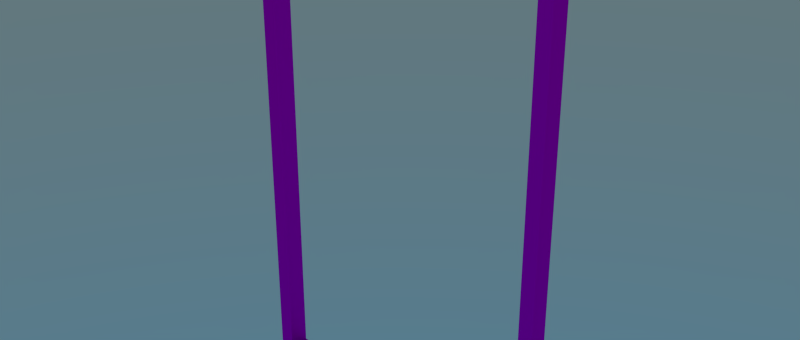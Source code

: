 # Source: mg-tuerrahmen.blend  (saved by Blender 2.76.0; exported with 4.5.12 LTS)
import bpy
from mathutils import Matrix  # noqa: F401  (used for matrix-valued properties, if any)

bpy.ops.wm.read_factory_settings(use_empty=True)
scene = bpy.context.scene
scene.name = 'Scene'

# ---- collections
col_collection_1 = bpy.data.collections.new('Collection 1'); scene.collection.children.link(col_collection_1)

# ---- images (referenced by path relative to the original .blend; pixels are not part of the script)
import os
ASSET_DIR = os.environ.get("B2B_ASSET_DIR", "")  # directory of the original .blend (textures are referenced by path, not embedded)
HERE = os.path.dirname(os.path.abspath(__file__))  # packed textures are extracted next to this script under _unpacked/

def load_image(name, relpath, width, height, colorspace="sRGB"):
    """Load a texture the original file referenced (path relative to the .blend, or extracted next to this script)."""
    p = next((c for c in (os.path.join(HERE, relpath), os.path.join(ASSET_DIR, relpath)) if relpath and os.path.exists(c)), "")
    if p:
        img = bpy.data.images.load(p, check_existing=True)
        img.name = name
    else:  # same state as the original file: an image datablock whose file is absent (Cycles renders it pink)
        img = bpy.data.images.new(name, width, height)
        img.source = "FILE"
        img.filepath = "//" + (relpath or name)
    img.colorspace_settings.name = colorspace
    return img
img_woodfine0024_l_jpg = load_image('WoodFine0024_L.jpg', 'WoodFine0024_L.jpg', 1024, 1024, 'sRGB')

# ---- materials (node trees are filled in below, after node groups)
mat_material_007 = bpy.data.materials.new('Material.007')
mat_material_007.alpha_threshold = 0.0
mat_material_007.roughness = 0.5

# ---- material node trees
mat_material_007.use_nodes = True; mat_material_007.node_tree.nodes.clear()
_N = mat_material_007.node_tree.nodes; _L = mat_material_007.node_tree.links
n0 = _N.new('ShaderNodeOutputMaterial'); n0.name = 'Material Output'; n0.location = (300, 300)
n1 = _N.new('ShaderNodeBsdfAnisotropic'); n1.name = 'Glossy BSDF'; n1.location = (102, 276)
n1.distribution = 'GGX'
n1.inputs[1].default_value = 0.5845
n2 = _N.new('ShaderNodeTexImage'); n2.name = 'Image Texture'; n2.location = (-26, 114)
n2.width = 250
n2.image = img_woodfine0024_l_jpg
_L.new(n1.outputs[0], n0.inputs[0])
_L.new(n2.outputs[0], n1.inputs[0])
n0.is_active_output = True

# ---- world
world_world = bpy.data.worlds.new('World'); scene.world = world_world
world_world.use_nodes = True; world_world.node_tree.nodes.clear()
_N = world_world.node_tree.nodes; _L = world_world.node_tree.links
n0 = _N.new('ShaderNodeOutputWorld'); n0.name = 'World Output'; n0.location = (300, 300)
n1 = _N.new('ShaderNodeBackground'); n1.name = 'Background'; n1.location = (110, 300)
n2 = _N.new('ShaderNodeTexSky'); n2.name = 'Sky Texture'; n2.location = (-90, 300)
n2.sky_type = 'HOSEK_WILKIE'
n2.sun_elevation = 1.571
_L.new(n1.outputs[0], n0.inputs[0])
_L.new(n2.outputs[0], n1.inputs[0])
n0.is_active_output = True
world_world.color = (0.05088, 0.05088, 0.05088)
world_world.use_sun_shadow = False
world_world.sun_shadow_jitter_overblur = 0.0
world_world.cycles.sampling_method = 'MANUAL'

# ---- meshes
me_plane = bpy.data.meshes.new('Plane')
me_plane.from_pydata([(-1.456, -0.7174, -0.06413), (1.392, -0.7174, -0.06413), (-1.456, 0.4263, -0.06413), (1.392, 0.4263, -0.06413), (-1.456, 0.4263, 0.06583), (-1.456, -0.7174, 0.06583), (1.392, -0.7174, 0.06583), (1.392, 0.4263, 0.06583), (-1.323, -0.7174, -0.06413), (-1.323, 0.4263, -0.06413), (-1.323, -0.7174, 0.06583), (-1.323, 0.4263, 0.06583), (1.265, -0.7174, -0.06413), (1.265, -0.7174, 0.06583), (1.265, 0.4263, -0.06413), (1.265, 0.4263, 0.06583), (1.265, -35.72, -0.06413), (1.392, -35.72, -0.06413), (1.265, -35.72, 0.06583), (1.392, -35.72, 0.06583), (-1.456, -35.72, -0.06413), (-1.456, -35.72, 0.06583), (-1.323, -35.72, -0.06413), (-1.323, -35.72, 0.06583), (-1.323, -35.07, 0.06583), (-1.323, -35.07, -0.06413), (-1.456, -35.33, 0.06583), (-1.456, -35.33, -0.06413), (1.267, -35.72, -0.06413), (1.267, -35.72, 0.06583), (1.267, -35.07, 0.06583), (1.267, -35.07, -0.06413)], [], [(12, 14, 3, 1), (13, 6, 7, 15), (2, 0, 5, 4), (9, 2, 4, 11), (24, 23, 29, 30), (1, 3, 7, 6), (1, 6, 19, 17), (14, 9, 11, 15), (5, 10, 11, 4), (0, 2, 9, 8), (3, 14, 15, 7), (8, 12, 13, 10), (10, 13, 15, 11), (8, 9, 14, 12), (16, 17, 19, 18), (20, 22, 23, 21), (6, 13, 18, 19), (13, 12, 16, 18), (24, 26, 21, 23), (27, 25, 22, 20), (12, 1, 17, 16), (26, 27, 20, 21), (5, 0, 27, 26), (0, 8, 25, 27), (10, 5, 26, 24), (8, 10, 24, 25), (31, 30, 29, 28), (23, 22, 28, 29), (22, 25, 31, 28), (25, 24, 30, 31)])
_uv = me_plane.uv_layers.new(name='UVMap')
_uv.uv.foreach_set('vector', [0.7027, 0.2847, 0.7027, 0.001001, 0.6677, 0.001001, 0.6677, 0.2847, 0.7027, 0.4276, 0.7027, 0.3939, 0.4084, 0.3939, 0.4084, 0.4276, 0.6657, 0.2847, 0.6657, 0.001001, 0.6306, 0.001001, 0.6306, 0.2847, 0.4805, 0.4653, 0.4454, 0.4653, 0.4454, 0.499, 0.4805, 0.499, 0.6665, 0.501, 0.5003, 0.501, 0.5003, 0.9991, 0.6665, 0.9991, 0.6286, 0.2847, 0.6286, 0.001001, 0.5936, 0.001001, 0.5936, 0.2847, 0.999, 0.8919, 0.999, 0.8581, 0.4084, 0.8581, 0.4084, 0.8919, 0.3694, 0.9276, 0.3694, 0.3581, 0.3343, 0.3581, 0.3343, 0.9276, 0.7027, 0.3919, 0.7027, 0.3581, 0.4084, 0.3581, 0.4084, 0.3919, 0.7397, 0.2847, 0.7397, 0.001001, 0.7047, 0.001001, 0.7047, 0.2847, 0.4434, 0.4653, 0.4084, 0.4653, 0.4084, 0.499, 0.4434, 0.499, 0.2973, 0.999, 0.8879, 0.999, 0.8879, 0.9653, 0.2973, 0.9653, 0.2953, 0.8561, 0.2953, 0.2867, 0.001001, 0.2867, 0.001001, 0.8561, 0.5916, 0.2847, 0.5916, 0.001001, 0.001001, 0.001001, 0.001001, 0.2847, 0.4805, 0.4296, 0.4454, 0.4296, 0.4454, 0.4633, 0.4805, 0.4633, 0.4434, 0.4296, 0.4084, 0.4296, 0.4084, 0.4633, 0.4434, 0.4633, 0.4064, 0.3581, 0.3714, 0.3581, 0.3714, 0.9276, 0.4064, 0.9276, 0.8879, 0.9633, 0.8879, 0.9296, 0.2973, 0.9296, 0.2973, 0.9633, 0.9249, 0.5714, 0.8899, 0.5714, 0.8899, 0.8561, 0.9249, 0.8561, 0.5926, 0.3204, 0.5926, 0.2867, 0.2973, 0.2867, 0.2973, 0.3204, 0.3323, 0.3581, 0.2973, 0.3581, 0.2973, 0.9276, 0.3323, 0.9276, 0.7037, 0.9276, 0.7037, 0.8939, 0.4084, 0.8939, 0.4084, 0.9276, 0.999, 0.9276, 0.999, 0.8939, 0.7037, 0.8939, 0.7037, 0.9276, 0.8879, 0.3204, 0.8879, 0.2867, 0.5926, 0.2867, 0.5926, 0.3204, 0.9249, 0.2867, 0.8899, 0.2867, 0.8899, 0.5714, 0.9249, 0.5714, 0.8879, 0.3561, 0.8879, 0.3224, 0.5926, 0.3224, 0.5926, 0.3561, 0.5926, 0.3561, 0.5926, 0.3224, 0.2973, 0.3224, 0.2973, 0.3561, 0.4997, 0.000899, 0.3335, 0.000899, 0.3335, 0.499, 0.4997, 0.499, 0.4997, 0.501, 0.3335, 0.501, 0.3335, 0.9991, 0.4997, 0.9991, 0.6665, 0.000899, 0.5003, 0.000899, 0.5003, 0.499, 0.6665, 0.499])
me_plane.materials.append(mat_material_007)
me_plane.use_remesh_preserve_volume = False
me_plane.use_remesh_preserve_attributes = False
me_plane.use_mirror_vertex_groups = False
me_plane.update()

# ---- objects
ob_plane = bpy.data.objects.new('Plane', me_plane)

# ---- transforms, parenting, visibility, modifiers, constraints
ob_plane.location = (0.1705, -0.09594, 4.791)
ob_plane.rotation_euler = (1.571, -0.0, 0.0)
ob_plane.scale = (1.0, 0.1343, 1.467)
ob_plane.lineart.crease_threshold = 0.0

# ---- collection membership
col_collection_1.objects.link(ob_plane)

# ---- scene / render settings (as saved in the file)
scene.frame_start = 1; scene.frame_end = 50; scene.frame_set(1)
scene.render.engine = 'CYCLES'
scene.render.image_settings.file_format = 'TIFF'
scene.render.image_settings.color_depth = '16'
scene.render.image_settings.compression = 100
scene.render.resolution_y = 817
scene.render.resolution_percentage = 120
scene.render.fps = 25
scene.render.dither_intensity = 0.0
scene.render.use_motion_blur = True
scene.render.use_file_extension = False
scene.render.use_render_cache = True
scene.cycles.use_denoising = False
scene.cycles.samples = 600
scene.cycles.sampling_pattern = 'TABULATED_SOBOL'
scene.cycles.light_sampling_threshold = 0.0
scene.cycles.use_adaptive_sampling = False
scene.cycles.use_light_tree = False
scene.cycles.blur_glossy = 0.0
scene.cycles.max_bounces = 128
scene.cycles.diffuse_bounces = 128
scene.cycles.glossy_bounces = 128
scene.cycles.transmission_bounces = 128
scene.cycles.volume_bounces = 128
scene.cycles.transparent_max_bounces = 128
scene.cycles.pixel_filter_type = 'GAUSSIAN'
scene.cycles.sample_clamp_direct = 20.43
scene.cycles.sample_clamp_indirect = 14.94
scene.view_settings.view_transform = 'Standard'
bpy.context.view_layer.update()

# ---- added for rendering (the .blend has no active camera): camera
cam_auto = bpy.data.cameras.new('AutoCamera')
cam_auto.lens = 50.0
cam_auto.sensor_width = 36.0
cam_auto.clip_end = 1000.0
ob_auto_camera = bpy.data.objects.new('AutoCamera', cam_auto)
scene.collection.objects.link(ob_auto_camera)
ob_auto_camera.location = (5.34977, -6.35053, 6.58934)
ob_auto_camera.rotation_euler = (1.09748, -7.21219e-08, 0.694738)
scene.camera = ob_auto_camera
bpy.context.view_layer.update()
